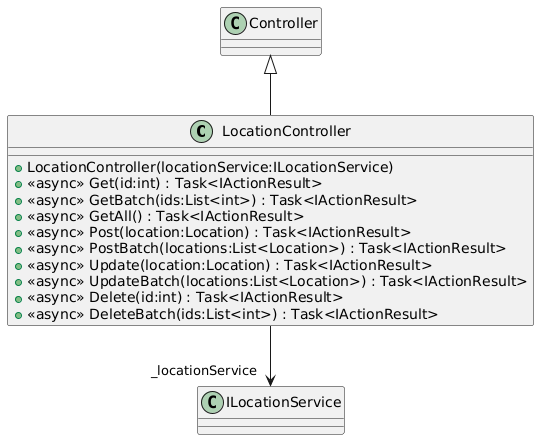

The diagram above was rendered by PlantUML. Its source (embedded in the PNG):
@startuml
class LocationController {
    + LocationController(locationService:ILocationService)
    + <<async>> Get(id:int) : Task<IActionResult>
    + <<async>> GetBatch(ids:List<int>) : Task<IActionResult>
    + <<async>> GetAll() : Task<IActionResult>
    + <<async>> Post(location:Location) : Task<IActionResult>
    + <<async>> PostBatch(locations:List<Location>) : Task<IActionResult>
    + <<async>> Update(location:Location) : Task<IActionResult>
    + <<async>> UpdateBatch(locations:List<Location>) : Task<IActionResult>
    + <<async>> Delete(id:int) : Task<IActionResult>
    + <<async>> DeleteBatch(ids:List<int>) : Task<IActionResult>
}
Controller <|-- LocationController
LocationController --> "_locationService" ILocationService
@enduml